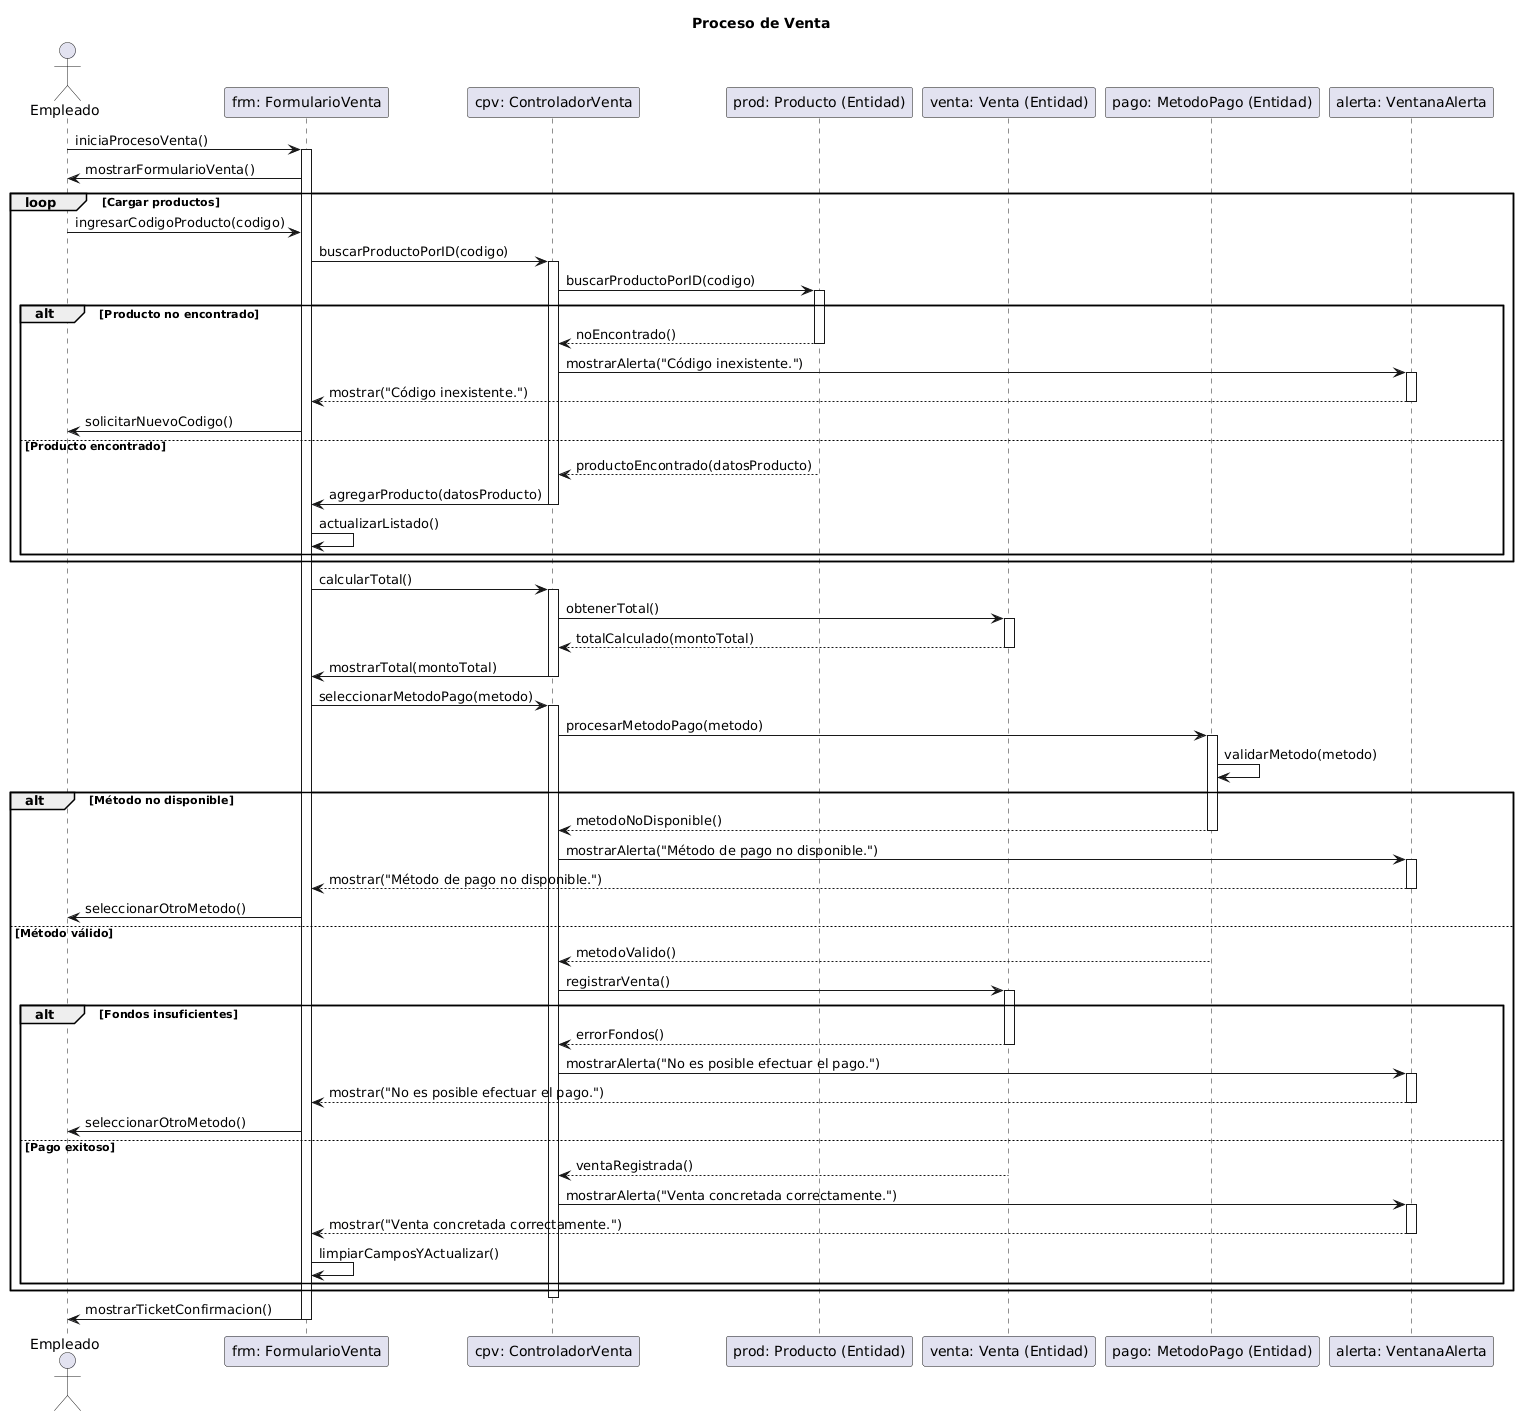

The diagram above was rendered by PlantUML. Its source (embedded in the PNG):
@startuml
title Proceso de Venta

actor Empleado

participant "frm: FormularioVenta" as frm
participant "cpv: ControladorVenta" as cpv
participant "prod: Producto (Entidad)" as prod
participant "venta: Venta (Entidad)" as venta
participant "pago: MetodoPago (Entidad)" as pago
participant "alerta: VentanaAlerta" as alerta

Empleado -> frm : iniciaProcesoVenta()
activate frm
frm -> Empleado : mostrarFormularioVenta()

loop Cargar productos
    Empleado -> frm : ingresarCodigoProducto(codigo)
    frm -> cpv : buscarProductoPorID(codigo)
    activate cpv
    cpv -> prod : buscarProductoPorID(codigo)
    activate prod
    alt Producto no encontrado
        prod --> cpv : noEncontrado()
        deactivate prod
        cpv -> alerta : mostrarAlerta("Código inexistente.")
        activate alerta
        alerta --> frm : mostrar("Código inexistente.")
        deactivate alerta
        frm -> Empleado : solicitarNuevoCodigo()
    else Producto encontrado
        prod --> cpv : productoEncontrado(datosProducto)
        deactivate prod
        cpv -> frm : agregarProducto(datosProducto)
        deactivate cpv
        frm -> frm : actualizarListado()
    end

end

frm -> cpv : calcularTotal()
activate cpv
cpv -> venta : obtenerTotal()
activate venta
venta --> cpv : totalCalculado(montoTotal)
deactivate venta
cpv -> frm : mostrarTotal(montoTotal)
deactivate cpv

frm -> cpv : seleccionarMetodoPago(metodo)
activate cpv
cpv -> pago : procesarMetodoPago(metodo)
activate pago
pago -> pago : validarMetodo(metodo)
alt Método no disponible
    pago --> cpv : metodoNoDisponible()
    deactivate pago
    cpv -> alerta : mostrarAlerta("Método de pago no disponible.")
    activate alerta
    alerta --> frm : mostrar("Método de pago no disponible.")
    deactivate alerta
    frm -> Empleado : seleccionarOtroMetodo()
else Método válido
    pago --> cpv : metodoValido()
    deactivate pago
    cpv -> venta : registrarVenta()
    activate venta
    alt Fondos insuficientes
        venta --> cpv : errorFondos()
        deactivate venta
        cpv -> alerta : mostrarAlerta("No es posible efectuar el pago.")
        activate alerta
        alerta --> frm : mostrar("No es posible efectuar el pago.")
        deactivate alerta
        frm -> Empleado : seleccionarOtroMetodo()
    else Pago exitoso
        venta --> cpv : ventaRegistrada()
        deactivate venta
        cpv -> alerta : mostrarAlerta("Venta concretada correctamente.")
        activate alerta
        alerta --> frm : mostrar("Venta concretada correctamente.")
        deactivate alerta
        frm -> frm : limpiarCamposYActualizar()
    end
end
deactivate cpv

frm -> Empleado : mostrarTicketConfirmacion()
deactivate frm
@enduml